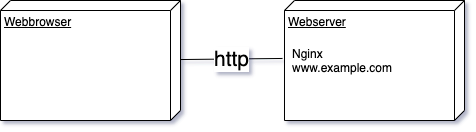

The diagram above was exported from draw.io. Its source (the exported page's mxGraphModel, read from the mxfile embedded in the PNG):
<mxGraphModel dx="1106" dy="1003" grid="1" gridSize="10" guides="1" tooltips="1" connect="1" arrows="1" fold="1" page="1" pageScale="1" pageWidth="827" pageHeight="1169" math="0" shadow="0">
  <root>
    <mxCell id="0" />
    <mxCell id="1" parent="0" />
    <mxCell id="tDh-TpG0Z_cWxGSZUn26-3" value="&lt;font style=&quot;font-size: 21px&quot;&gt;http&lt;/font&gt;" style="endArrow=none;html=1;entryX=0.483;entryY=1.011;entryDx=0;entryDy=0;entryPerimeter=0;" edge="1" parent="1" source="tDh-TpG0Z_cWxGSZUn26-4" target="tDh-TpG0Z_cWxGSZUn26-5">
      <mxGeometry width="50" height="50" relative="1" as="geometry">
        <mxPoint x="210" y="160" as="sourcePoint" />
        <mxPoint x="386" y="160" as="targetPoint" />
      </mxGeometry>
    </mxCell>
    <mxCell id="tDh-TpG0Z_cWxGSZUn26-4" value="Webbrowser" style="verticalAlign=top;align=left;spacingTop=8;spacingLeft=2;spacingRight=12;shape=cube;size=10;direction=south;fontStyle=4;html=1;" vertex="1" parent="1">
      <mxGeometry x="40" y="100" width="180" height="120" as="geometry" />
    </mxCell>
    <mxCell id="tDh-TpG0Z_cWxGSZUn26-5" value="Webserver&lt;br&gt;" style="verticalAlign=top;align=left;spacingTop=8;spacingLeft=2;spacingRight=12;shape=cube;size=10;direction=south;fontStyle=4;html=1;" vertex="1" parent="1">
      <mxGeometry x="324" y="100" width="180" height="120" as="geometry" />
    </mxCell>
    <mxCell id="tDh-TpG0Z_cWxGSZUn26-6" value="&lt;span&gt;Nginx&lt;/span&gt;&lt;br&gt;&lt;span&gt;www.example.com&lt;/span&gt;" style="text;html=1;strokeColor=none;fillColor=none;align=left;verticalAlign=middle;whiteSpace=wrap;rounded=0;" vertex="1" parent="1">
      <mxGeometry x="330" y="140" width="120" height="40" as="geometry" />
    </mxCell>
  </root>
</mxGraphModel>